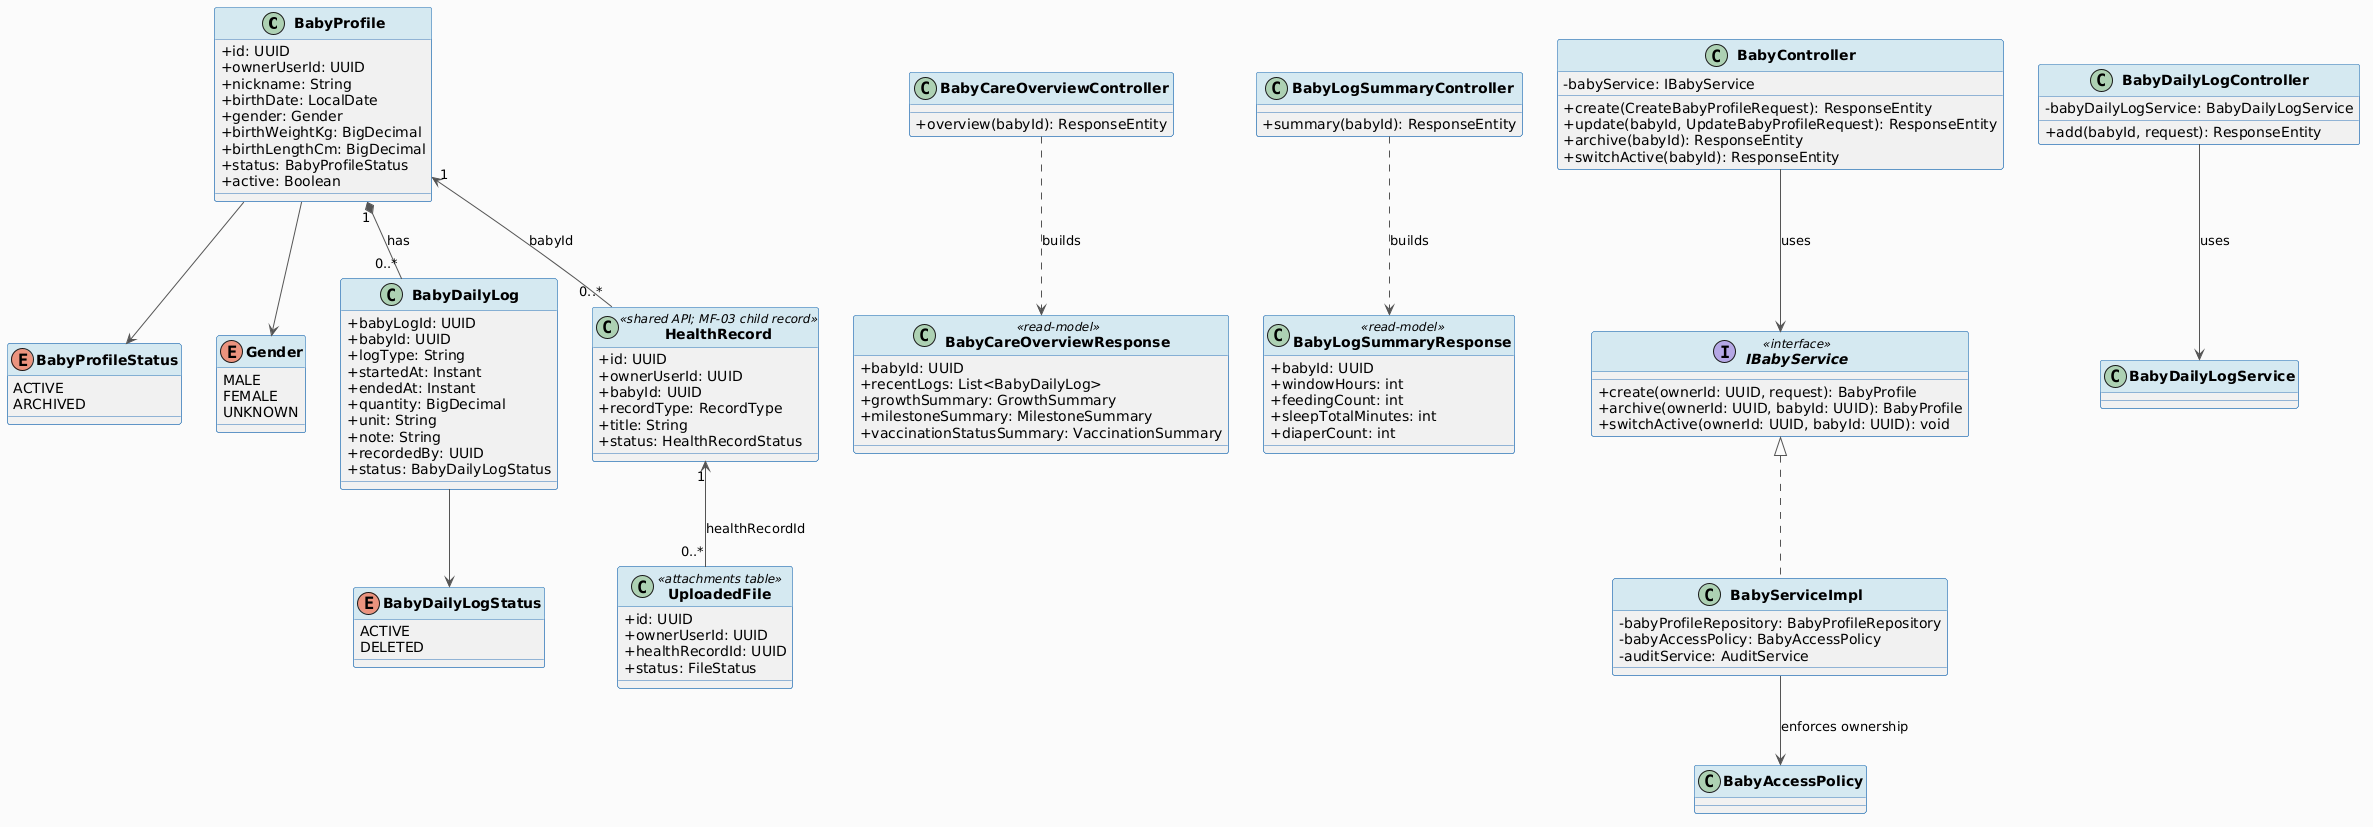

The diagram above was rendered by PlantUML. Its source (embedded in the PNG):
@startuml
skinparam classAttributeIconSize 0
skinparam classFontStyle bold
skinparam backgroundColor #FAFAFA
skinparam ArrowColor #555555
skinparam ClassBorderColor #2E75B6
skinparam ClassHeaderBackgroundColor #D5E8F0

class BabyProfile {
  + id: UUID
  + ownerUserId: UUID
  + nickname: String
  + birthDate: LocalDate
  + gender: Gender
  + birthWeightKg: BigDecimal
  + birthLengthCm: BigDecimal
  + status: BabyProfileStatus
  + active: Boolean
}

enum BabyProfileStatus {
  ACTIVE
  ARCHIVED
}

enum Gender {
  MALE
  FEMALE
  UNKNOWN
}

class BabyDailyLog {
  + babyLogId: UUID
  + babyId: UUID
  + logType: String
  + startedAt: Instant
  + endedAt: Instant
  + quantity: BigDecimal
  + unit: String
  + note: String
  + recordedBy: UUID
  + status: BabyDailyLogStatus
}

enum BabyDailyLogStatus {
  ACTIVE
  DELETED
}

class BabyCareOverviewResponse <<read-model>> {
  + babyId: UUID
  + recentLogs: List<BabyDailyLog>
  + growthSummary: GrowthSummary
  + milestoneSummary: MilestoneSummary
  + vaccinationStatusSummary: VaccinationSummary
}

class BabyLogSummaryResponse <<read-model>> {
  + babyId: UUID
  + windowHours: int
  + feedingCount: int
  + sleepTotalMinutes: int
  + diaperCount: int
}

class HealthRecord <<shared API; MF-03 child record>> {
  + id: UUID
  + ownerUserId: UUID
  + babyId: UUID
  + recordType: RecordType
  + title: String
  + status: HealthRecordStatus
}

class UploadedFile <<attachments table>> {
  + id: UUID
  + ownerUserId: UUID
  + healthRecordId: UUID
  + status: FileStatus
}

class BabyController {
  - babyService: IBabyService
  + create(CreateBabyProfileRequest): ResponseEntity
  + update(babyId, UpdateBabyProfileRequest): ResponseEntity
  + archive(babyId): ResponseEntity
  + switchActive(babyId): ResponseEntity
}

class BabyDailyLogController {
  - babyDailyLogService: BabyDailyLogService
  + add(babyId, request): ResponseEntity
}

class BabyCareOverviewController {
  + overview(babyId): ResponseEntity
}

class BabyLogSummaryController {
  + summary(babyId): ResponseEntity
}

interface IBabyService <<interface>> {
  + create(ownerId: UUID, request): BabyProfile
  + archive(ownerId: UUID, babyId: UUID): BabyProfile
  + switchActive(ownerId: UUID, babyId: UUID): void
}

class BabyServiceImpl implements IBabyService {
  - babyProfileRepository: BabyProfileRepository
  - babyAccessPolicy: BabyAccessPolicy
  - auditService: AuditService
}

BabyProfile --> BabyProfileStatus
BabyProfile --> Gender
BabyProfile "1" *-- "0..*" BabyDailyLog : has
BabyProfile "1" <-- "0..*" HealthRecord : babyId
HealthRecord "1" <-- "0..*" UploadedFile : healthRecordId
BabyDailyLog --> BabyDailyLogStatus
BabyController --> IBabyService : uses
BabyDailyLogController --> BabyDailyLogService : uses
BabyServiceImpl --> BabyAccessPolicy : enforces ownership
BabyCareOverviewController ..> BabyCareOverviewResponse : builds
BabyLogSummaryController ..> BabyLogSummaryResponse : builds
@enduml